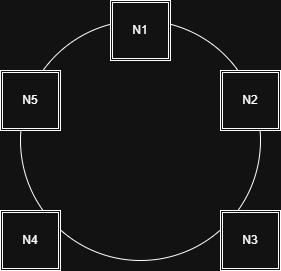

The diagram above was exported from draw.io. Its source (the exported page's mxGraphModel, read from the mxfile embedded in the PNG):
<mxGraphModel dx="1342" dy="825" grid="1" gridSize="10" guides="1" tooltips="1" connect="1" arrows="1" fold="1" page="1" pageScale="1" pageWidth="827" pageHeight="1169" math="0" shadow="0">
  <root>
    <mxCell id="0" />
    <mxCell id="1" parent="0" />
    <mxCell id="YIXraPnzj2NHlP-C7dMx-1" parent="1" style="ellipse;whiteSpace=wrap;html=1;aspect=fixed;" value="" vertex="1">
      <mxGeometry height="240" width="240" x="300" y="280" as="geometry" />
    </mxCell>
    <mxCell id="YIXraPnzj2NHlP-C7dMx-2" parent="1" style="shape=ext;double=1;whiteSpace=wrap;html=1;aspect=fixed;" value="N1" vertex="1">
      <mxGeometry height="60" width="60" x="390" y="260" as="geometry" />
    </mxCell>
    <mxCell id="YIXraPnzj2NHlP-C7dMx-3" parent="1" style="shape=ext;double=1;whiteSpace=wrap;html=1;aspect=fixed;" value="N2" vertex="1">
      <mxGeometry height="60" width="60" x="500" y="330" as="geometry" />
    </mxCell>
    <mxCell id="YIXraPnzj2NHlP-C7dMx-4" parent="1" style="shape=ext;double=1;whiteSpace=wrap;html=1;aspect=fixed;" value="N5" vertex="1">
      <mxGeometry height="60" width="60" x="280" y="330" as="geometry" />
    </mxCell>
    <mxCell id="YIXraPnzj2NHlP-C7dMx-5" parent="1" style="shape=ext;double=1;whiteSpace=wrap;html=1;aspect=fixed;" value="N4" vertex="1">
      <mxGeometry height="60" width="60" x="280" y="470" as="geometry" />
    </mxCell>
    <mxCell id="YIXraPnzj2NHlP-C7dMx-7" parent="1" style="shape=ext;double=1;whiteSpace=wrap;html=1;aspect=fixed;" value="N3" vertex="1">
      <mxGeometry height="60" width="60" x="500" y="470" as="geometry" />
    </mxCell>
  </root>
</mxGraphModel>